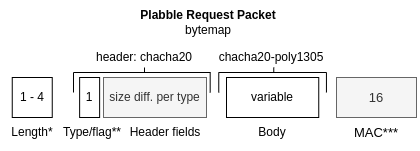

The diagram above was exported from draw.io. Its source (the exported page's mxGraphModel, read from the mxfile embedded in the PNG):
<mxGraphModel dx="979" dy="590" grid="1" gridSize="10" guides="1" tooltips="1" connect="1" arrows="1" fold="1" page="1" pageScale="1" pageWidth="850" pageHeight="1100" background="#FFFFFF" math="0" shadow="0">
  <root>
    <mxCell id="0" />
    <mxCell id="1" parent="0" />
    <mxCell id="2" value="Plabble Request Packet&lt;br&gt;&lt;span style=&quot;font-weight: normal&quot;&gt;bytemap&lt;/span&gt;" style="text;html=1;strokeColor=none;fillColor=none;align=center;verticalAlign=middle;whiteSpace=wrap;rounded=0;fontStyle=1" vertex="1" parent="1">
      <mxGeometry x="129" y="25" width="210" height="40" as="geometry" />
    </mxCell>
    <mxCell id="3" value="1 - 4" style="rounded=0;whiteSpace=wrap;html=1;" vertex="1" parent="1">
      <mxGeometry x="37.75" y="100" width="40" height="40" as="geometry" />
    </mxCell>
    <mxCell id="4" value="Length*" style="text;html=1;strokeColor=none;fillColor=none;align=center;verticalAlign=middle;whiteSpace=wrap;rounded=0;" vertex="1" parent="1">
      <mxGeometry x="27.75" y="140" width="60" height="30" as="geometry" />
    </mxCell>
    <mxCell id="5" value="1" style="rounded=0;whiteSpace=wrap;html=1;" vertex="1" parent="1">
      <mxGeometry x="105.13" y="100" width="20" height="40" as="geometry" />
    </mxCell>
    <mxCell id="6" value="Type/flag**" style="text;html=1;strokeColor=none;fillColor=none;align=center;verticalAlign=middle;whiteSpace=wrap;rounded=0;" vertex="1" parent="1">
      <mxGeometry x="87.75" y="140" width="60" height="30" as="geometry" />
    </mxCell>
    <mxCell id="7" value="variable" style="rounded=0;whiteSpace=wrap;html=1;" vertex="1" parent="1">
      <mxGeometry x="252" y="100" width="92.25" height="40" as="geometry" />
    </mxCell>
    <mxCell id="8" value="Body" style="text;html=1;strokeColor=none;fillColor=none;align=center;verticalAlign=middle;whiteSpace=wrap;rounded=0;" vertex="1" parent="1">
      <mxGeometry x="268.13" y="140" width="60" height="30" as="geometry" />
    </mxCell>
    <mxCell id="9" value="16" style="rounded=0;whiteSpace=wrap;html=1;fontSize=13;fillColor=#f5f5f5;fontColor=#333333;strokeColor=#666666;" vertex="1" parent="1">
      <mxGeometry x="362" y="100" width="80" height="40" as="geometry" />
    </mxCell>
    <mxCell id="10" value="MAC***" style="text;html=1;align=center;verticalAlign=middle;whiteSpace=wrap;rounded=0;fontSize=13;" vertex="1" parent="1">
      <mxGeometry x="372" y="140" width="60" height="30" as="geometry" />
    </mxCell>
    <mxCell id="11" value="size diff. per type" style="rounded=0;whiteSpace=wrap;html=1;fillColor=#f5f5f5;fontColor=#333333;strokeColor=#666666;" vertex="1" parent="1">
      <mxGeometry x="129" y="100" width="103" height="40" as="geometry" />
    </mxCell>
    <mxCell id="12" value="Header fields" style="text;html=1;strokeColor=none;fillColor=none;align=center;verticalAlign=middle;whiteSpace=wrap;rounded=0;" vertex="1" parent="1">
      <mxGeometry x="152.13" y="140" width="77.87" height="30" as="geometry" />
    </mxCell>
    <mxCell id="13" value="" style="endArrow=none;html=1;rounded=0;" edge="1" parent="1">
      <mxGeometry width="50" height="50" relative="1" as="geometry">
        <mxPoint x="99" y="115" as="sourcePoint" />
        <mxPoint x="99" y="95" as="targetPoint" />
      </mxGeometry>
    </mxCell>
    <mxCell id="14" value="" style="endArrow=none;html=1;rounded=0;" edge="1" parent="1">
      <mxGeometry width="50" height="50" relative="1" as="geometry">
        <mxPoint x="235.68000000000006" y="115" as="sourcePoint" />
        <mxPoint x="235.68000000000006" y="95" as="targetPoint" />
      </mxGeometry>
    </mxCell>
    <mxCell id="15" value="" style="endArrow=none;html=1;rounded=0;" edge="1" parent="1">
      <mxGeometry width="50" height="50" relative="1" as="geometry">
        <mxPoint x="99" y="95" as="sourcePoint" />
        <mxPoint x="236" y="95" as="targetPoint" />
      </mxGeometry>
    </mxCell>
    <mxCell id="16" value="header: chacha20" style="text;html=1;strokeColor=none;fillColor=none;align=center;verticalAlign=middle;whiteSpace=wrap;rounded=0;" vertex="1" parent="1">
      <mxGeometry x="99.13" y="74" width="141.87" height="12" as="geometry" />
    </mxCell>
    <mxCell id="17" value="" style="endArrow=none;html=1;rounded=0;" edge="1" parent="1">
      <mxGeometry width="50" height="50" relative="1" as="geometry">
        <mxPoint x="170" y="95" as="sourcePoint" />
        <mxPoint x="170" y="90" as="targetPoint" />
      </mxGeometry>
    </mxCell>
    <mxCell id="18" value="" style="endArrow=none;html=1;rounded=0;" edge="1" parent="1">
      <mxGeometry width="50" height="50" relative="1" as="geometry">
        <mxPoint x="244.26" y="115" as="sourcePoint" />
        <mxPoint x="244.26" y="95" as="targetPoint" />
      </mxGeometry>
    </mxCell>
    <mxCell id="19" value="" style="endArrow=none;html=1;rounded=0;" edge="1" parent="1">
      <mxGeometry width="50" height="50" relative="1" as="geometry">
        <mxPoint x="351.94000000000005" y="115" as="sourcePoint" />
        <mxPoint x="351.94000000000005" y="95" as="targetPoint" />
      </mxGeometry>
    </mxCell>
    <mxCell id="20" value="" style="endArrow=none;html=1;rounded=0;" edge="1" parent="1">
      <mxGeometry width="50" height="50" relative="1" as="geometry">
        <mxPoint x="244.26" y="95" as="sourcePoint" />
        <mxPoint x="352" y="95" as="targetPoint" />
      </mxGeometry>
    </mxCell>
    <mxCell id="21" value="" style="endArrow=none;html=1;rounded=0;" edge="1" parent="1">
      <mxGeometry width="50" height="50" relative="1" as="geometry">
        <mxPoint x="299.26" y="95" as="sourcePoint" />
        <mxPoint x="299.26" y="90" as="targetPoint" />
      </mxGeometry>
    </mxCell>
    <mxCell id="22" value="chacha20-poly1305" style="text;html=1;strokeColor=none;fillColor=none;align=center;verticalAlign=middle;whiteSpace=wrap;rounded=0;" vertex="1" parent="1">
      <mxGeometry x="226.13" y="74" width="141.87" height="12" as="geometry" />
    </mxCell>
  </root>
</mxGraphModel>